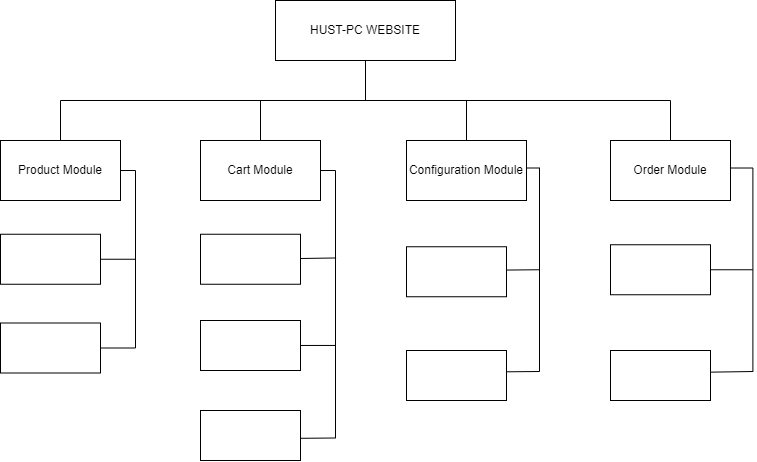

The diagram above was exported from draw.io. Its source (the exported page's mxGraphModel, read from the mxfile embedded in the PNG):
<mxGraphModel dx="1377" dy="1623" grid="1" gridSize="10" guides="1" tooltips="1" connect="1" arrows="1" fold="1" page="1" pageScale="1" pageWidth="850" pageHeight="1100" math="0" shadow="0">
  <root>
    <mxCell id="0" />
    <mxCell id="1" parent="0" />
    <mxCell id="3" style="edgeStyle=none;html=1;endArrow=none;endFill=0;" edge="1" parent="1" source="2">
      <mxGeometry relative="1" as="geometry">
        <mxPoint x="425" y="300" as="targetPoint" />
      </mxGeometry>
    </mxCell>
    <mxCell id="2" value="HUST-PC WEBSITE" style="rounded=0;whiteSpace=wrap;html=1;" vertex="1" parent="1">
      <mxGeometry x="335" y="200" width="180" height="60" as="geometry" />
    </mxCell>
    <mxCell id="4" value="" style="endArrow=none;html=1;" edge="1" parent="1">
      <mxGeometry width="50" height="50" relative="1" as="geometry">
        <mxPoint x="120" y="300" as="sourcePoint" />
        <mxPoint x="730" y="300" as="targetPoint" />
      </mxGeometry>
    </mxCell>
    <mxCell id="12" style="edgeStyle=none;html=1;endArrow=none;endFill=0;" edge="1" parent="1" source="5">
      <mxGeometry relative="1" as="geometry">
        <mxPoint x="120.00000000000006" y="300" as="targetPoint" />
      </mxGeometry>
    </mxCell>
    <mxCell id="5" value="Product Module" style="rounded=0;whiteSpace=wrap;html=1;" vertex="1" parent="1">
      <mxGeometry x="60" y="340" width="120" height="60" as="geometry" />
    </mxCell>
    <mxCell id="11" style="edgeStyle=none;html=1;endArrow=none;endFill=0;" edge="1" parent="1" source="6">
      <mxGeometry relative="1" as="geometry">
        <mxPoint x="320" y="300" as="targetPoint" />
      </mxGeometry>
    </mxCell>
    <mxCell id="6" value="Cart Module" style="rounded=0;whiteSpace=wrap;html=1;" vertex="1" parent="1">
      <mxGeometry x="260" y="340" width="120" height="60" as="geometry" />
    </mxCell>
    <mxCell id="10" style="edgeStyle=none;html=1;endArrow=none;endFill=0;" edge="1" parent="1" source="7">
      <mxGeometry relative="1" as="geometry">
        <mxPoint x="526.0000000000001" y="300" as="targetPoint" />
      </mxGeometry>
    </mxCell>
    <mxCell id="7" value="Configuration Module" style="rounded=0;whiteSpace=wrap;html=1;" vertex="1" parent="1">
      <mxGeometry x="466" y="340" width="120" height="60" as="geometry" />
    </mxCell>
    <mxCell id="9" style="edgeStyle=none;html=1;endArrow=none;endFill=0;" edge="1" parent="1" source="8">
      <mxGeometry relative="1" as="geometry">
        <mxPoint x="730" y="300" as="targetPoint" />
      </mxGeometry>
    </mxCell>
    <mxCell id="8" value="Order Module" style="rounded=0;whiteSpace=wrap;html=1;" vertex="1" parent="1">
      <mxGeometry x="670" y="340" width="120" height="60" as="geometry" />
    </mxCell>
    <mxCell id="13" value="" style="rounded=0;whiteSpace=wrap;html=1;" vertex="1" parent="1">
      <mxGeometry x="60" y="433.75" width="100" height="50" as="geometry" />
    </mxCell>
    <mxCell id="18" style="edgeStyle=none;html=1;exitX=0.5;exitY=0;exitDx=0;exitDy=0;entryX=1;entryY=0.5;entryDx=0;entryDy=0;endArrow=none;endFill=0;" edge="1" parent="1" source="15" target="13">
      <mxGeometry relative="1" as="geometry" />
    </mxCell>
    <mxCell id="19" style="edgeStyle=none;html=1;exitX=1;exitY=0;exitDx=0;exitDy=0;entryX=1;entryY=0.5;entryDx=0;entryDy=0;endArrow=none;endFill=0;" edge="1" parent="1" source="15" target="17">
      <mxGeometry relative="1" as="geometry" />
    </mxCell>
    <mxCell id="15" value="" style="shape=partialRectangle;whiteSpace=wrap;html=1;bottom=0;right=0;fillColor=none;rotation=90;" vertex="1" parent="1">
      <mxGeometry x="98.75" y="451.25" width="177.5" height="15" as="geometry" />
    </mxCell>
    <mxCell id="17" value="" style="rounded=0;whiteSpace=wrap;html=1;" vertex="1" parent="1">
      <mxGeometry x="60" y="522.5" width="100" height="50" as="geometry" />
    </mxCell>
    <mxCell id="24" style="edgeStyle=none;html=1;entryX=0.327;entryY=-0.037;entryDx=0;entryDy=0;entryPerimeter=0;endArrow=none;endFill=0;" edge="1" parent="1" source="20" target="23">
      <mxGeometry relative="1" as="geometry" />
    </mxCell>
    <mxCell id="20" value="" style="rounded=0;whiteSpace=wrap;html=1;" vertex="1" parent="1">
      <mxGeometry x="260" y="433.75" width="100" height="50" as="geometry" />
    </mxCell>
    <mxCell id="30" style="edgeStyle=none;html=1;entryX=0.654;entryY=0.008;entryDx=0;entryDy=0;entryPerimeter=0;endArrow=none;endFill=0;" edge="1" parent="1" source="21" target="23">
      <mxGeometry relative="1" as="geometry" />
    </mxCell>
    <mxCell id="21" value="" style="rounded=0;whiteSpace=wrap;html=1;" vertex="1" parent="1">
      <mxGeometry x="260" y="520" width="100" height="50" as="geometry" />
    </mxCell>
    <mxCell id="22" value="" style="rounded=0;whiteSpace=wrap;html=1;" vertex="1" parent="1">
      <mxGeometry x="260" y="610" width="100" height="50" as="geometry" />
    </mxCell>
    <mxCell id="31" style="edgeStyle=none;html=1;exitX=1;exitY=0;exitDx=0;exitDy=0;entryX=0.999;entryY=0.556;entryDx=0;entryDy=0;entryPerimeter=0;endArrow=none;endFill=0;" edge="1" parent="1" source="23" target="22">
      <mxGeometry relative="1" as="geometry" />
    </mxCell>
    <mxCell id="23" value="" style="shape=partialRectangle;whiteSpace=wrap;html=1;bottom=0;right=0;fillColor=none;rotation=90;" vertex="1" parent="1">
      <mxGeometry x="253.75" y="496.25" width="267.5" height="15" as="geometry" />
    </mxCell>
    <mxCell id="32" value="" style="rounded=0;whiteSpace=wrap;html=1;" vertex="1" parent="1">
      <mxGeometry x="466" y="446.25" width="100" height="50" as="geometry" />
    </mxCell>
    <mxCell id="33" value="" style="rounded=0;whiteSpace=wrap;html=1;" vertex="1" parent="1">
      <mxGeometry x="466" y="550" width="100" height="50" as="geometry" />
    </mxCell>
    <mxCell id="37" style="edgeStyle=none;html=1;exitX=1;exitY=0;exitDx=0;exitDy=0;entryX=1.002;entryY=0.426;entryDx=0;entryDy=0;entryPerimeter=0;endArrow=none;endFill=0;" edge="1" parent="1" source="34" target="33">
      <mxGeometry relative="1" as="geometry" />
    </mxCell>
    <mxCell id="40" style="edgeStyle=none;html=1;exitX=0.5;exitY=0;exitDx=0;exitDy=0;entryX=1;entryY=0.466;entryDx=0;entryDy=0;entryPerimeter=0;endArrow=none;endFill=0;" edge="1" parent="1" source="34" target="32">
      <mxGeometry relative="1" as="geometry" />
    </mxCell>
    <mxCell id="34" value="" style="shape=partialRectangle;whiteSpace=wrap;html=1;bottom=0;right=0;fillColor=none;rotation=90;" vertex="1" parent="1">
      <mxGeometry x="491" y="463" width="203.5" height="12.5" as="geometry" />
    </mxCell>
    <mxCell id="44" style="edgeStyle=none;html=1;entryX=0.5;entryY=0;entryDx=0;entryDy=0;endArrow=none;endFill=0;" edge="1" parent="1" source="41" target="43">
      <mxGeometry relative="1" as="geometry" />
    </mxCell>
    <mxCell id="41" value="" style="rounded=0;whiteSpace=wrap;html=1;" vertex="1" parent="1">
      <mxGeometry x="670" y="444.25" width="100" height="50" as="geometry" />
    </mxCell>
    <mxCell id="42" value="" style="rounded=0;whiteSpace=wrap;html=1;" vertex="1" parent="1">
      <mxGeometry x="670" y="550" width="100" height="50" as="geometry" />
    </mxCell>
    <mxCell id="47" style="edgeStyle=none;html=1;exitX=1;exitY=0;exitDx=0;exitDy=0;entryX=1.003;entryY=0.433;entryDx=0;entryDy=0;entryPerimeter=0;endArrow=none;endFill=0;" edge="1" parent="1" source="43" target="42">
      <mxGeometry relative="1" as="geometry" />
    </mxCell>
    <mxCell id="43" value="" style="shape=partialRectangle;whiteSpace=wrap;html=1;bottom=0;right=0;fillColor=none;rotation=90;" vertex="1" parent="1">
      <mxGeometry x="699.95" y="458.57" width="203.5" height="21.38" as="geometry" />
    </mxCell>
  </root>
</mxGraphModel>